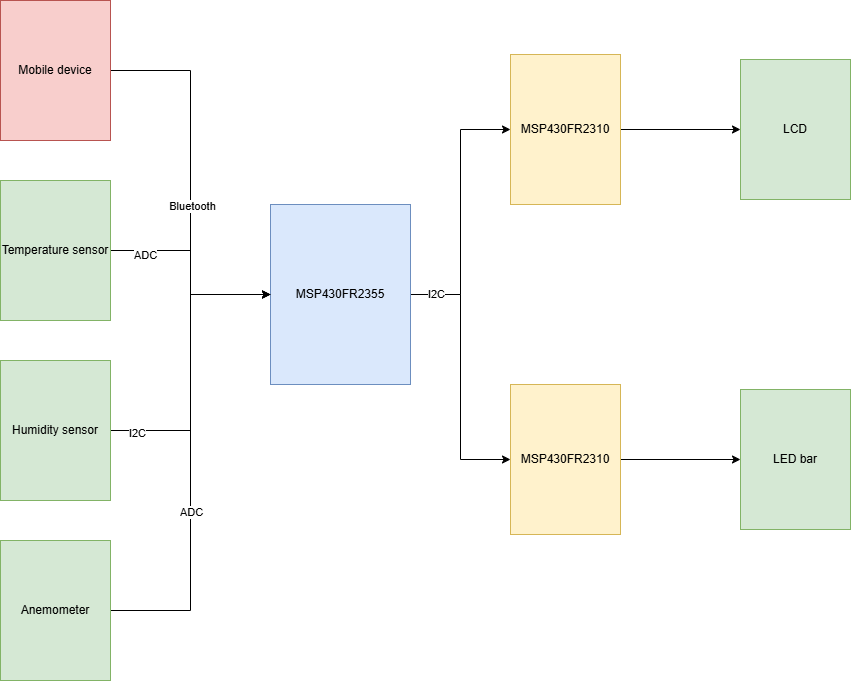

The diagram above was exported from draw.io. Its source (the exported page's mxGraphModel, read from the mxfile embedded in the PNG):
<mxGraphModel dx="1270" dy="756" grid="1" gridSize="10" guides="1" tooltips="1" connect="1" arrows="1" fold="1" page="1" pageScale="1" pageWidth="1169" pageHeight="827" math="0" shadow="0">
  <root>
    <mxCell id="0" />
    <mxCell id="1" parent="0" />
    <mxCell id="__-Oj3fBvHOCQPL7Btl2-8" style="edgeStyle=orthogonalEdgeStyle;rounded=0;orthogonalLoop=1;jettySize=auto;html=1;exitX=1;exitY=0.5;exitDx=0;exitDy=0;entryX=0;entryY=0.5;entryDx=0;entryDy=0;" edge="1" parent="1" source="__-Oj3fBvHOCQPL7Btl2-2" target="__-Oj3fBvHOCQPL7Btl2-3">
      <mxGeometry relative="1" as="geometry" />
    </mxCell>
    <mxCell id="__-Oj3fBvHOCQPL7Btl2-9" value="Bluetooth" style="edgeLabel;html=1;align=center;verticalAlign=middle;resizable=0;points=[];" vertex="1" connectable="0" parent="__-Oj3fBvHOCQPL7Btl2-8">
      <mxGeometry x="0.119" y="1" relative="1" as="geometry">
        <mxPoint as="offset" />
      </mxGeometry>
    </mxCell>
    <mxCell id="__-Oj3fBvHOCQPL7Btl2-2" value="Mobile device" style="rounded=0;whiteSpace=wrap;html=1;fillColor=#f8cecc;strokeColor=#b85450;" vertex="1" parent="1">
      <mxGeometry x="150" y="30" width="110" height="140" as="geometry" />
    </mxCell>
    <mxCell id="__-Oj3fBvHOCQPL7Btl2-23" style="edgeStyle=orthogonalEdgeStyle;rounded=0;orthogonalLoop=1;jettySize=auto;html=1;exitX=1;exitY=0.5;exitDx=0;exitDy=0;entryX=0;entryY=0.5;entryDx=0;entryDy=0;" edge="1" parent="1" source="__-Oj3fBvHOCQPL7Btl2-3" target="__-Oj3fBvHOCQPL7Btl2-20">
      <mxGeometry relative="1" as="geometry" />
    </mxCell>
    <mxCell id="__-Oj3fBvHOCQPL7Btl2-24" style="edgeStyle=orthogonalEdgeStyle;rounded=0;orthogonalLoop=1;jettySize=auto;html=1;exitX=1;exitY=0.5;exitDx=0;exitDy=0;entryX=0;entryY=0.5;entryDx=0;entryDy=0;" edge="1" parent="1" source="__-Oj3fBvHOCQPL7Btl2-3" target="__-Oj3fBvHOCQPL7Btl2-19">
      <mxGeometry relative="1" as="geometry" />
    </mxCell>
    <mxCell id="__-Oj3fBvHOCQPL7Btl2-25" value="I2C" style="edgeLabel;html=1;align=center;verticalAlign=middle;resizable=0;points=[];" vertex="1" connectable="0" parent="__-Oj3fBvHOCQPL7Btl2-24">
      <mxGeometry x="-0.8135" y="1" relative="1" as="geometry">
        <mxPoint as="offset" />
      </mxGeometry>
    </mxCell>
    <mxCell id="__-Oj3fBvHOCQPL7Btl2-3" value="MSP430FR2355" style="rounded=0;whiteSpace=wrap;html=1;fillColor=#dae8fc;strokeColor=#6c8ebf;" vertex="1" parent="1">
      <mxGeometry x="420" y="234" width="140" height="180" as="geometry" />
    </mxCell>
    <mxCell id="__-Oj3fBvHOCQPL7Btl2-7" style="edgeStyle=orthogonalEdgeStyle;rounded=0;orthogonalLoop=1;jettySize=auto;html=1;exitX=1;exitY=0.5;exitDx=0;exitDy=0;entryX=0;entryY=0.5;entryDx=0;entryDy=0;strokeColor=default;endArrow=none;startFill=0;" edge="1" parent="1" source="__-Oj3fBvHOCQPL7Btl2-4" target="__-Oj3fBvHOCQPL7Btl2-3">
      <mxGeometry relative="1" as="geometry" />
    </mxCell>
    <mxCell id="__-Oj3fBvHOCQPL7Btl2-10" value="ADC" style="edgeLabel;html=1;align=center;verticalAlign=middle;resizable=0;points=[];" vertex="1" connectable="0" parent="__-Oj3fBvHOCQPL7Btl2-7">
      <mxGeometry x="-0.6695" y="-4" relative="1" as="geometry">
        <mxPoint as="offset" />
      </mxGeometry>
    </mxCell>
    <mxCell id="__-Oj3fBvHOCQPL7Btl2-4" value="Temperature sensor" style="rounded=0;whiteSpace=wrap;html=1;fillColor=#d5e8d4;strokeColor=#82b366;" vertex="1" parent="1">
      <mxGeometry x="150" y="210" width="110" height="140" as="geometry" />
    </mxCell>
    <mxCell id="__-Oj3fBvHOCQPL7Btl2-11" style="edgeStyle=orthogonalEdgeStyle;rounded=0;orthogonalLoop=1;jettySize=auto;html=1;exitX=1;exitY=0.5;exitDx=0;exitDy=0;entryX=0;entryY=0.5;entryDx=0;entryDy=0;" edge="1" parent="1" source="__-Oj3fBvHOCQPL7Btl2-5" target="__-Oj3fBvHOCQPL7Btl2-3">
      <mxGeometry relative="1" as="geometry" />
    </mxCell>
    <mxCell id="__-Oj3fBvHOCQPL7Btl2-16" value="I2C" style="edgeLabel;html=1;align=center;verticalAlign=middle;resizable=0;points=[];" vertex="1" connectable="0" parent="__-Oj3fBvHOCQPL7Btl2-11">
      <mxGeometry x="-0.8263" y="-2" relative="1" as="geometry">
        <mxPoint as="offset" />
      </mxGeometry>
    </mxCell>
    <mxCell id="__-Oj3fBvHOCQPL7Btl2-5" value="Humidity sensor" style="rounded=0;whiteSpace=wrap;html=1;fillColor=#d5e8d4;strokeColor=#82b366;" vertex="1" parent="1">
      <mxGeometry x="150" y="390" width="110" height="140" as="geometry" />
    </mxCell>
    <mxCell id="__-Oj3fBvHOCQPL7Btl2-17" style="edgeStyle=orthogonalEdgeStyle;rounded=0;orthogonalLoop=1;jettySize=auto;html=1;exitX=1;exitY=0.5;exitDx=0;exitDy=0;entryX=0;entryY=0.5;entryDx=0;entryDy=0;" edge="1" parent="1" source="__-Oj3fBvHOCQPL7Btl2-6" target="__-Oj3fBvHOCQPL7Btl2-3">
      <mxGeometry relative="1" as="geometry" />
    </mxCell>
    <mxCell id="__-Oj3fBvHOCQPL7Btl2-18" value="ADC" style="edgeLabel;html=1;align=center;verticalAlign=middle;resizable=0;points=[];" vertex="1" connectable="0" parent="__-Oj3fBvHOCQPL7Btl2-17">
      <mxGeometry x="-0.2473" relative="1" as="geometry">
        <mxPoint as="offset" />
      </mxGeometry>
    </mxCell>
    <mxCell id="__-Oj3fBvHOCQPL7Btl2-6" value="Anemometer" style="rounded=0;whiteSpace=wrap;html=1;fillColor=#d5e8d4;strokeColor=#82b366;" vertex="1" parent="1">
      <mxGeometry x="150" y="570" width="110" height="140" as="geometry" />
    </mxCell>
    <mxCell id="__-Oj3fBvHOCQPL7Btl2-26" style="edgeStyle=orthogonalEdgeStyle;rounded=0;orthogonalLoop=1;jettySize=auto;html=1;exitX=1;exitY=0.5;exitDx=0;exitDy=0;entryX=0;entryY=0.5;entryDx=0;entryDy=0;" edge="1" parent="1" source="__-Oj3fBvHOCQPL7Btl2-19" target="__-Oj3fBvHOCQPL7Btl2-21">
      <mxGeometry relative="1" as="geometry" />
    </mxCell>
    <mxCell id="__-Oj3fBvHOCQPL7Btl2-19" value="MSP430FR2310" style="rounded=0;whiteSpace=wrap;html=1;fillColor=#fff2cc;strokeColor=#d6b656;" vertex="1" parent="1">
      <mxGeometry x="660" y="84" width="110" height="150" as="geometry" />
    </mxCell>
    <mxCell id="__-Oj3fBvHOCQPL7Btl2-27" style="edgeStyle=orthogonalEdgeStyle;rounded=0;orthogonalLoop=1;jettySize=auto;html=1;exitX=1;exitY=0.5;exitDx=0;exitDy=0;entryX=0;entryY=0.5;entryDx=0;entryDy=0;" edge="1" parent="1" source="__-Oj3fBvHOCQPL7Btl2-20" target="__-Oj3fBvHOCQPL7Btl2-22">
      <mxGeometry relative="1" as="geometry" />
    </mxCell>
    <mxCell id="__-Oj3fBvHOCQPL7Btl2-20" value="MSP430FR2310" style="rounded=0;whiteSpace=wrap;html=1;fillColor=#fff2cc;strokeColor=#d6b656;" vertex="1" parent="1">
      <mxGeometry x="660" y="414" width="110" height="150" as="geometry" />
    </mxCell>
    <mxCell id="__-Oj3fBvHOCQPL7Btl2-21" value="LCD" style="rounded=0;whiteSpace=wrap;html=1;fillColor=#d5e8d4;strokeColor=#82b366;" vertex="1" parent="1">
      <mxGeometry x="890" y="89" width="110" height="140" as="geometry" />
    </mxCell>
    <mxCell id="__-Oj3fBvHOCQPL7Btl2-22" value="LED bar" style="rounded=0;whiteSpace=wrap;html=1;fillColor=#d5e8d4;strokeColor=#82b366;" vertex="1" parent="1">
      <mxGeometry x="890" y="419" width="110" height="140" as="geometry" />
    </mxCell>
  </root>
</mxGraphModel>